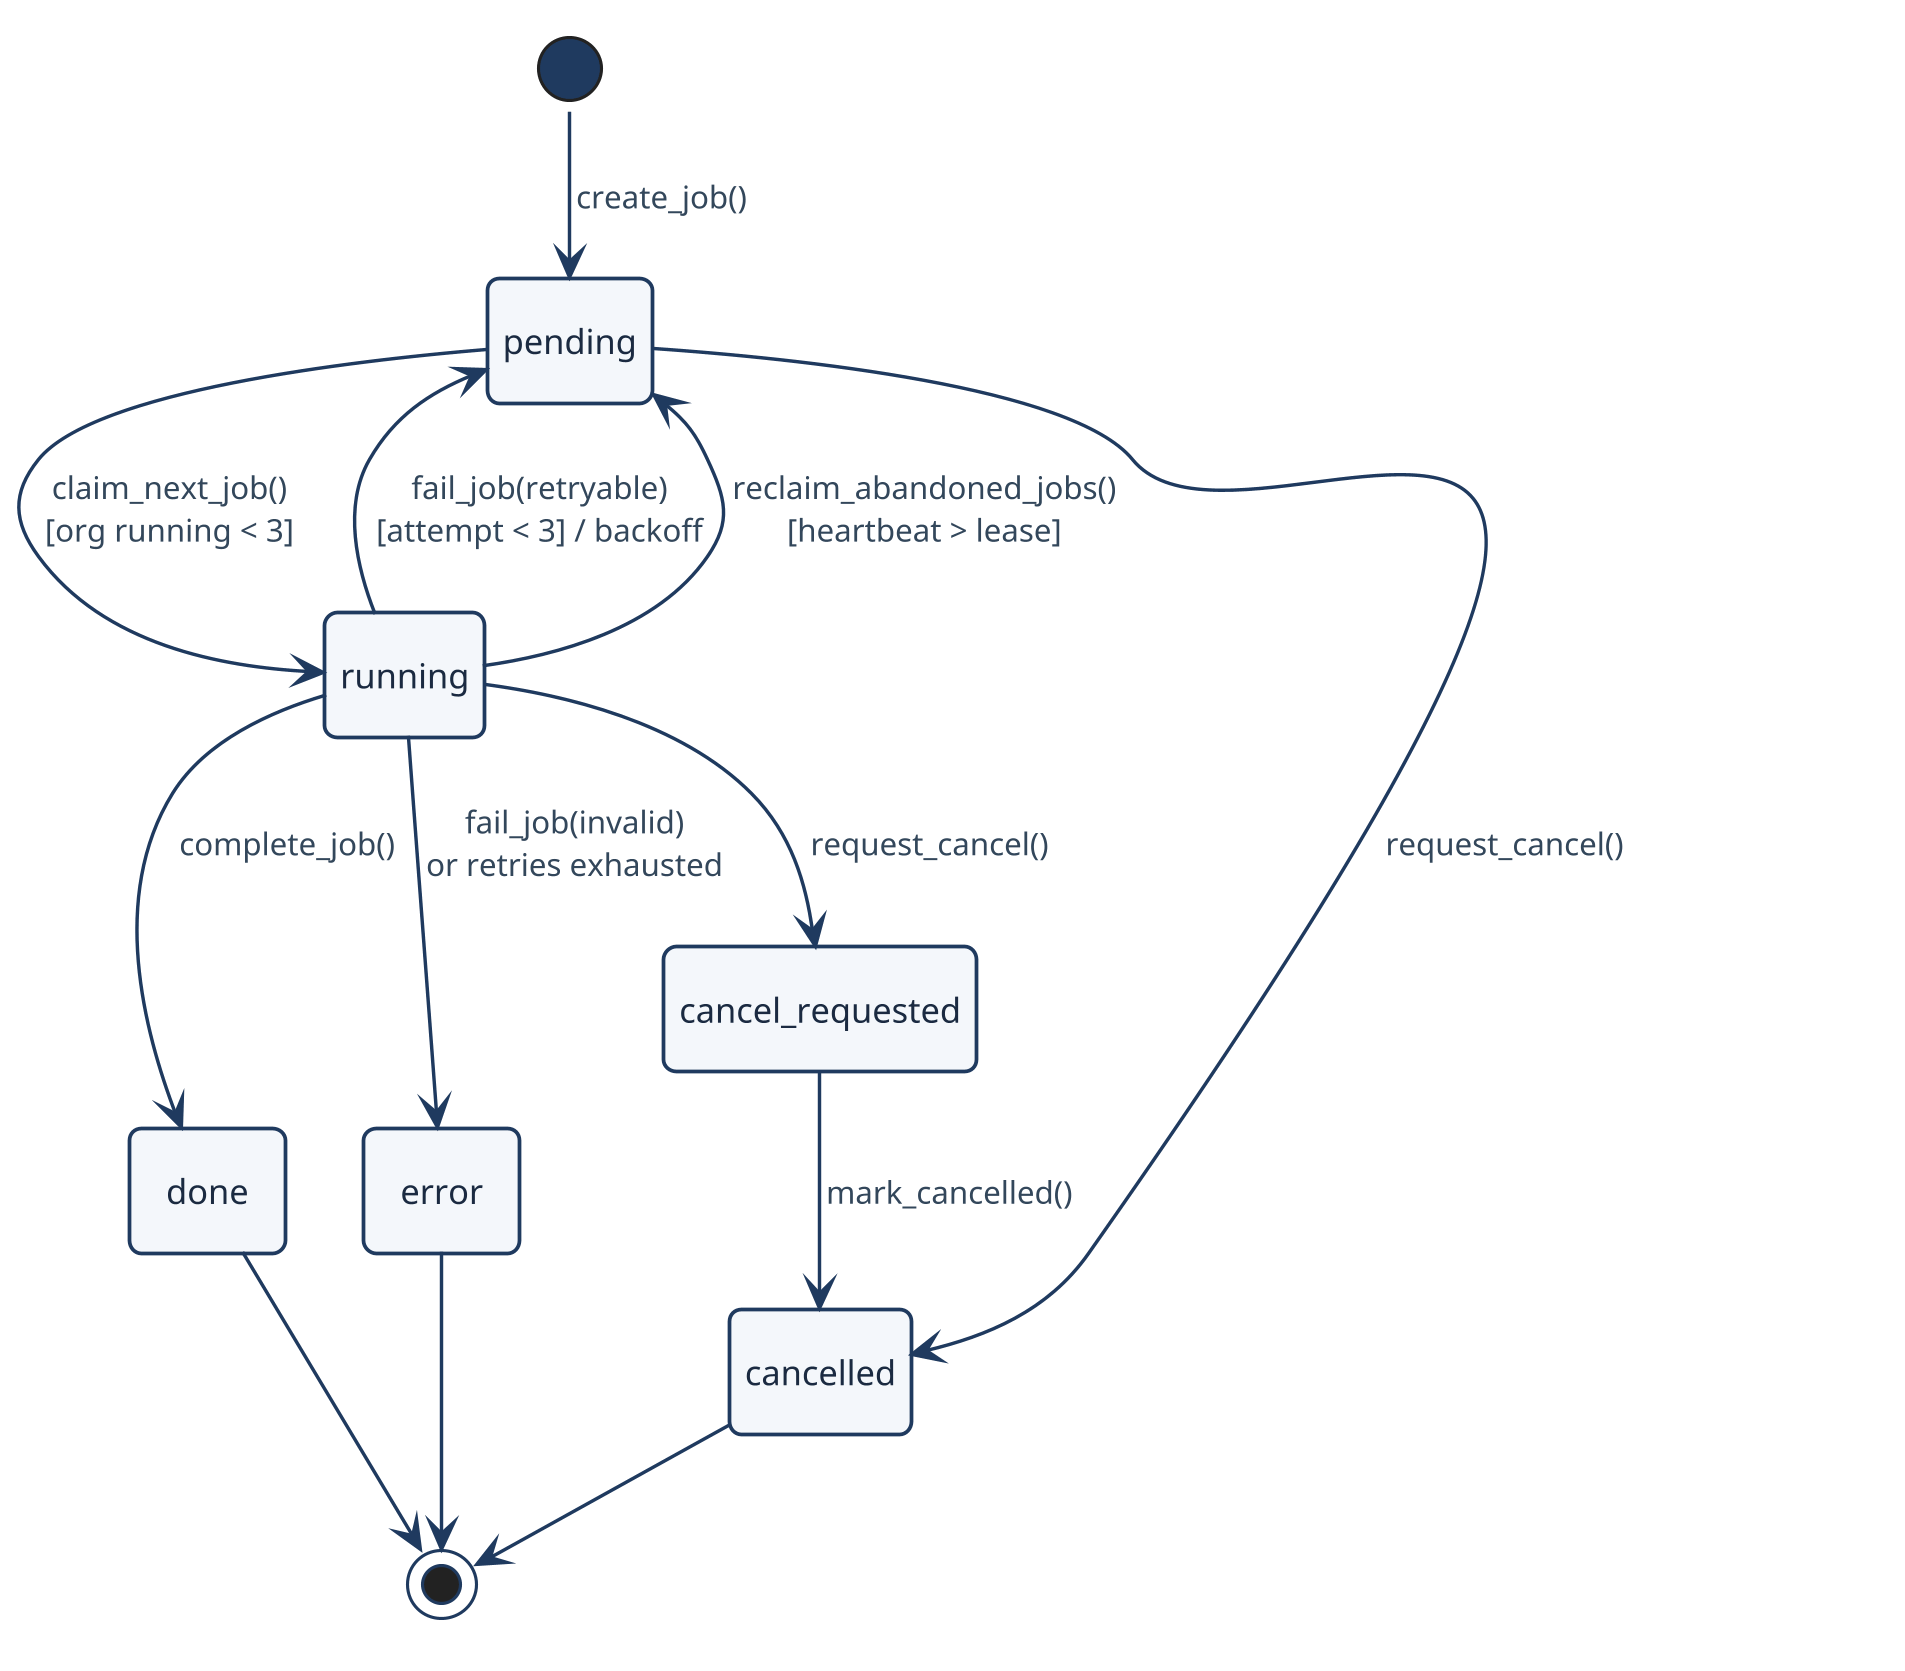

The diagram above was rendered by PlantUML. Its source (embedded in the PNG):
@startuml state_job
!pragma layout smetana
!include _style.puml
hide empty description
[*] --> pending : create_job()
pending --> running : claim_next_job()\n[org running < 3]
running --> done : complete_job()
running --> pending : fail_job(retryable)\n[attempt < 3] / backoff
running --> pending : reclaim_abandoned_jobs()\n[heartbeat > lease]
running --> error : fail_job(invalid)\nor retries exhausted
running --> cancel_requested : request_cancel()
pending --> cancelled : request_cancel()
cancel_requested --> cancelled : mark_cancelled()
done --> [*]
error --> [*]
cancelled --> [*]
@enduml